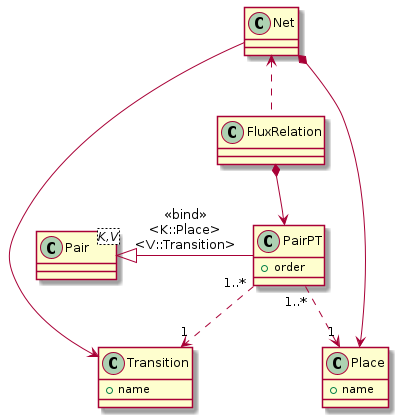

The diagram above was rendered by PlantUML. Its source (embedded in the PNG):
@startuml
class Net
class Place
Place : + name
class Transition
Transition : + name
class Pair<K,V>
class PairPT
PairPT : + order
class FluxRelation

Pair  <|-  PairPT : "<<bind>>\n<K::Place>\n<V::Transition>"
PairPT "1..*" ..> "1" Place
PairPT "1..*" ..> "1" Transition
FluxRelation *--> PairPT
Net <.. FluxRelation
Net *--> Place
Net -> Transition
@enduml